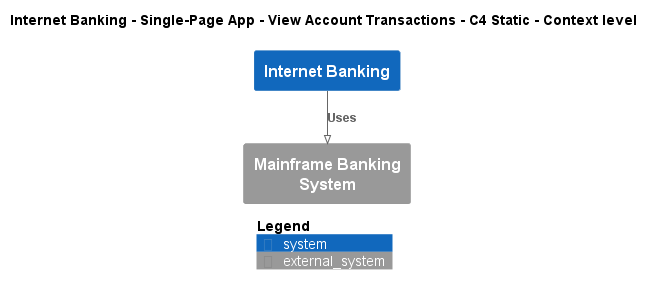

The diagram above was rendered by PlantUML. Its source (embedded in the PNG):
@startuml
!pragma layout smetana
!include ..\..\..\..\..\..\..\.c4s\C4_Context.puml

AddElementTag("c4interflow:lifecycle:new", $bgColor=green, $fontColor=#ffffff, $borderColor=green, $shadowing="False")
AddElementTag("c4interflow:lifecycle:changed", $bgColor=orange, $fontColor=#ffffff, $borderColor=orange, $shadowing="False")
AddElementTag("c4interflow:lifecycle:removed", $bgColor=red, $fontColor=#ffffff, $borderColor=red, $shadowing="False")

AddRelTag("c4interflow:lifecycle:new", $textColor=green, $lineColor=green)
AddRelTag("c4interflow:lifecycle:changed", $textColor=orange, $lineColor=orange)
AddRelTag("c4interflow:lifecycle:removed", $textColor=red, $lineColor=red)

SHOW_PERSON_PORTRAIT()
LAYOUT_TOP_DOWN()

skinparam linetype polyline

title Internet Banking - Single-Page App - View Account Transactions - C4 Static - Context level

System(BigBankPlc.SoftwareSystems.InternetBanking, "Internet Banking", "")
System_Ext(BigBankPlc.SoftwareSystems.MainframeBankingSystem, "Mainframe Banking System", "")

Rel(BigBankPlc.SoftwareSystems.InternetBanking, BigBankPlc.SoftwareSystems.MainframeBankingSystem, "Uses")


SHOW_LEGEND()
@enduml